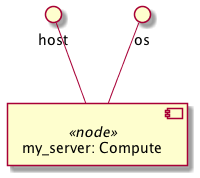

The diagram above was rendered by PlantUML. Its source (embedded in the PNG):
@startuml
skinparam componentStyle uml2
skinparam component {
  backgroundColor<<relationship>> White
}

component "my_server: Compute" <<node>> as node_my_server
interface "host" as node_my_server_host
node_my_server_host -- node_my_server
interface "os" as node_my_server_os
node_my_server_os -- node_my_server

@enduml